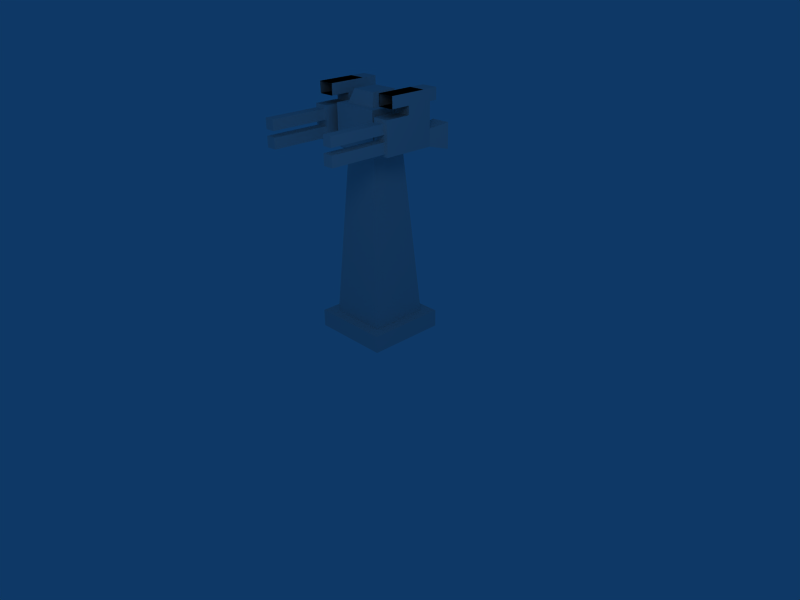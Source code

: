 # Source: turret.blend  (saved by Blender 2.49.2; exported with 4.5.12 LTS)
import bpy
from mathutils import Matrix  # noqa: F401  (used for matrix-valued properties, if any)

bpy.ops.wm.read_factory_settings(use_empty=True)
scene = bpy.context.scene
scene.name = 'Scene'

# ---- collections
col_collection_1 = bpy.data.collections.new('Collection 1'); scene.collection.children.link(col_collection_1)

# ---- world
world_world = bpy.data.worlds.new('World'); scene.world = world_world
world_world.color = (0.05656, 0.2208, 0.4)
world_world.use_sun_shadow = False
world_world.sun_shadow_jitter_overblur = 0.0
world_world.cycles.sampling_method = 'MANUAL'
world_world.cycles.sample_map_resolution = 256

# ---- cameras
cam_camera = bpy.data.cameras.new('Camera')
cam_camera.passepartout_alpha = 0.2
cam_camera.clip_end = 100.0
cam_camera.lens = 35.0
cam_camera.ortho_scale = 7.314
cam_camera.show_passepartout = False
cam_camera.show_safe_areas = True
cam_camera.dof.focus_distance = 0.0
cam_camera.dof.aperture_fstop = 128.0

# ---- lights
light_spot = bpy.data.lights.new('Spot', 'POINT')
light_spot.transmission_factor = 0.0
light_spot.cutoff_distance = 30.0
light_spot.energy = 100.0
light_spot.shadow_buffer_clip_start = 1.001
light_spot.shadow_soft_size = 1.0
light_spot.shadow_maximum_resolution = 0.006
light_spot.use_absolute_resolution = True
light_spot.cycles.use_multiple_importance_sampling = False

# ---- meshes
me_cube = bpy.data.meshes.new('Cube')
me_cube.from_pydata([(1.663, 0.4799, -0.04551), (0.6496, -1.671, -0.04551), (-1.501, -0.6582, -0.04551), (-0.4884, 1.493, -0.04551), (1.663, 0.4799, 1.891), (0.6496, -1.671, 1.891), (-1.501, -0.6582, 1.891), (-0.4884, 1.493, 1.891), (-1.081, -0.5068, 1.891), (-0.337, 1.072, 1.891), (0.4982, -1.25, 1.891), (1.242, 0.3285, 1.891), (0.783, 0.1635, 20.24), (0.3332, -0.7915, 20.24), (-0.172, 0.6132, 20.24), (-0.6218, -0.3418, 20.24), (-0.2599, 0.8576, 20.86), (-0.8661, -0.4297, 20.86), (0.4211, -1.036, 20.86), (1.027, 0.2513, 20.86), (1.027, 0.2513, 25.25), (0.4211, -1.036, 25.25), (-0.2599, 0.8576, 25.25), (-0.8661, -0.4297, 25.25), (-0.563, 0.214, 20.86), (-0.2225, -0.7328, 20.86), (0.3837, 0.5545, 20.86), (0.7242, -0.3923, 20.86), (1.027, 0.2513, 23.06), (0.7242, -0.3923, 25.25), (0.4211, -1.036, 23.06), (-0.2599, 0.8576, 23.06), (0.3837, 0.5545, 25.25), (-0.2225, -0.7328, 25.25), (-0.8661, -0.4297, 23.06), (-0.563, 0.214, 25.25), (0.7242, -0.3923, 23.06), (-0.563, 0.214, 23.06), (-0.4115, 0.5358, 20.86), (-0.7146, -0.1079, 20.86), (-0.5443, -0.5812, 20.86), (0.0993, -0.8843, 20.86), (0.06191, 0.706, 20.86), (0.7055, 0.4029, 20.86), (0.5727, -0.7141, 20.86), (0.8758, -0.07046, 20.86), (1.027, 0.2513, 21.96), (1.027, 0.2513, 24.15), (0.8758, -0.07046, 25.25), (0.5727, -0.7141, 25.25), (0.4211, -1.036, 21.96), (0.4211, -1.036, 24.15), (-0.2599, 0.8576, 21.96), (-0.2599, 0.8576, 24.15), (0.7055, 0.4029, 25.25), (0.06191, 0.706, 25.25), (0.0993, -0.8843, 25.25), (-0.5443, -0.5812, 25.25), (-0.8661, -0.4297, 21.96), (-0.8661, -0.4297, 24.15), (-0.4115, 0.5358, 25.25), (-0.7146, -0.1079, 25.25), (0.8758, -0.07046, 23.06), (0.7242, -0.3923, 21.96), (0.5727, -0.7141, 23.06), (0.7242, -0.3923, 24.15), (0.06191, 0.706, 23.06), (0.3837, 0.5545, 21.96), (0.7055, 0.4029, 23.06), (0.3837, 0.5545, 24.15), (0.0993, -0.8843, 23.06), (-0.2225, -0.7328, 21.96), (-0.5443, -0.5812, 23.06), (-0.2225, -0.7328, 24.15), (-0.7146, -0.1079, 23.06), (-0.563, 0.214, 21.96), (-0.4115, 0.5358, 23.06), (-0.563, 0.214, 24.15), (-0.3655, 0.1209, 25.25), (0.2907, 0.357, 25.25), (0.5267, -0.2993, 25.25), (-0.1295, -0.5353, 25.25), (0.8758, -0.07046, 21.96), (0.5727, -0.7141, 21.96), (0.8758, -0.07046, 24.15), (0.5727, -0.7141, 24.15), (0.06191, 0.706, 21.96), (0.7055, 0.4029, 21.96), (0.06191, 0.706, 24.15), (0.7055, 0.4029, 24.15), (0.0993, -0.8843, 21.96), (-0.5443, -0.5812, 21.96), (0.0993, -0.8843, 24.15), (-0.5443, -0.5812, 24.15), (-0.7146, -0.1079, 21.96), (-0.4115, 0.5358, 21.96), (-0.7146, -0.1079, 24.15), (-0.4115, 0.5358, 24.15), (-0.1554, 0.5671, 25.25), (0.7368, 0.1469, 25.25), (-0.5756, -0.3252, 25.25), (0.3166, -0.7454, 25.25), (-0.6427, -0.7901, 23.06), (-0.6427, -0.7901, 24.15), (-0.3209, -0.9416, 24.15), (0.0009476, -1.093, 24.15), (0.0009476, -1.093, 23.06), (-0.6427, -0.7901, 21.96), (-0.3209, -0.9416, 21.96), (0.0009476, -1.093, 21.96), (0.8039, 0.6117, 23.06), (0.8039, 0.6117, 24.15), (0.4821, 0.7633, 24.15), (0.1603, 0.9149, 24.15), (0.1603, 0.9149, 23.06), (0.8039, 0.6117, 21.96), (0.4821, 0.7633, 21.96), (0.1603, 0.9149, 21.96), (0.3888, 0.8073, 21.26), (-0.2986, 1.131, 21.26), (-0.2986, 1.131, 23.06), (1.076, 0.4835, 21.26), (1.076, 0.4835, 23.06), (-0.2986, 1.131, 24.86), (0.3888, 0.8073, 24.86), (1.076, 0.4835, 24.86), (-0.4142, -0.8977, 21.26), (0.2732, -1.221, 21.26), (0.2732, -1.221, 23.06), (-1.102, -0.574, 21.26), (-1.102, -0.574, 23.06), (0.2732, -1.221, 24.86), (-0.4142, -0.8977, 24.86), (-1.102, -0.574, 24.86), (-1.308, -1.013, 24.86), (-1.308, -1.013, 23.06), (-0.6207, -1.336, 24.86), (0.06663, -1.66, 24.86), (0.06663, -1.66, 23.06), (-1.308, -1.013, 21.26), (-0.6207, -1.336, 21.26), (0.06663, -1.66, 21.26), (1.283, 0.9221, 23.06), (1.283, 0.9221, 24.86), (0.5953, 1.246, 24.86), (-0.09206, 1.57, 24.86), (-0.09206, 1.57, 23.06), (1.283, 0.9221, 21.26), (0.5953, 1.246, 21.26), (-0.09206, 1.57, 21.26), (-0.6207, -1.336, 23.06), (0.5953, 1.246, 23.06), (-1.266, -0.9229, 24.49), (-1.144, -0.6636, 24.49), (-1.266, -0.9229, 23.43), (-1.144, -0.6636, 23.43), (-0.2598, 1.213, 23.4), (-0.1309, 1.487, 23.4), (-0.1309, 1.487, 24.52), (-0.2598, 1.213, 24.52), (-0.1293, 1.491, 21.58), (-0.2614, 1.21, 21.58), (-0.1293, 1.491, 22.73), (-0.2614, 1.21, 22.73), (-1.272, -0.9361, 22.74), (-1.272, -0.9361, 21.57), (-1.138, -0.6503, 21.57), (-1.138, -0.6503, 22.74), (-2.699, 0.08516, 22.74), (-2.699, 0.08516, 21.57), (-2.834, -0.2006, 22.74), (-2.834, -0.2006, 21.57), (-1.823, 1.945, 22.73), (-1.823, 1.945, 21.58), (-1.691, 2.226, 22.73), (-1.691, 2.226, 21.58), (-1.822, 1.949, 24.52), (-1.822, 1.949, 23.4), (-1.693, 2.223, 24.52), (-1.693, 2.223, 23.4), (-2.705, 0.07191, 23.43), (-2.705, 0.07191, 24.49), (-2.828, -0.1874, 23.43), (-2.828, -0.1874, 24.49), (0.5953, 1.246, 25.76), (0.3888, 0.8073, 25.76), (1.283, 0.9221, 25.76), (1.076, 0.4835, 25.76), (0.2732, -1.221, 25.76), (0.06663, -1.66, 25.76), (-0.6207, -1.336, 25.76), (-0.4142, -0.8977, 25.76), (-0.1334, 1.053, 25.76), (1.285, 0.3854, 25.76), (-0.9363, -0.6518, 25.76), (0.4816, -1.32, 25.76), (-1.143, -1.09, 25.76), (0.2751, -1.758, 25.76), (1.491, 0.8239, 25.76), (0.07317, 1.492, 25.76), (-0.1334, 1.053, 26.99), (0.07317, 1.492, 26.99), (1.491, 0.8239, 26.99), (1.285, 0.3854, 26.99), (0.4816, -1.32, 26.99), (0.2751, -1.758, 26.99), (-1.143, -1.09, 26.99), (-0.9363, -0.6518, 26.99), (0.05313, -1.118, 25.76), (0.05313, -1.118, 26.99), (-0.1534, -1.556, 26.99), (-0.1534, -1.556, 25.76), (1.063, 1.026, 26.99), (1.063, 1.026, 25.76), (0.8561, 0.5872, 26.99), (0.8561, 0.5872, 25.76), (0.4172, -0.2477, 26.61), (0.2587, -0.5842, 26.61), (-0.0779, -0.4257, 26.61), (-0.4145, -0.2672, 26.61), (-0.256, 0.06935, 26.61), (0.5757, 0.08891, 26.61), (0.2391, 0.2474, 26.61), (-0.09746, 0.4059, 26.61), (0.08061, -0.08916, 26.61), (1.816, 0.8807, 23.51), (1.816, 0.8807, 20.81), (1.582, 0.3837, 20.81), (1.582, 0.3837, 23.51), (0.6725, -1.548, 20.81), (0.4385, -2.045, 20.81), (0.4385, -2.045, 23.51), (0.6725, -1.548, 23.51)], [], [(0, 1, 2, 3), (0, 4, 5, 1), (1, 5, 6, 2), (2, 6, 7, 3), (4, 0, 3, 7), (7, 6, 8, 9), (6, 5, 10, 8), (4, 7, 9, 11), (5, 4, 11, 10), (10, 11, 12, 13), (11, 9, 14, 12), (8, 10, 13, 15), (9, 8, 15, 14), (24, 14, 15), (25, 15, 13), (26, 12, 14), (27, 13, 12), (17, 39, 15), (39, 24, 15), (24, 38, 14), (38, 16, 14), (18, 41, 13), (41, 25, 13), (25, 40, 15), (40, 17, 15), (16, 42, 14), (42, 26, 14), (26, 43, 12), (43, 19, 12), (19, 45, 12), (45, 27, 12), (27, 44, 13), (44, 18, 13), (45, 19, 46, 82), (27, 45, 82, 63), (82, 46, 28, 62), (63, 82, 62, 36), (44, 27, 63, 83), (18, 44, 83, 50), (83, 63, 36, 64), (50, 83, 64, 30), (62, 28, 47, 84), (36, 62, 84, 65), (84, 47, 20, 48), (65, 84, 48, 29), (64, 36, 65, 85), (30, 64, 85, 51), (85, 65, 29, 49), (51, 85, 49, 21), (42, 16, 52, 86), (26, 42, 86, 67), (86, 52, 31, 66), (43, 26, 67, 87), (19, 43, 87, 46), (46, 87, 68, 28), (66, 31, 53, 88), (88, 53, 22, 55), (69, 88, 55, 32), (28, 68, 89, 47), (89, 69, 32, 54), (47, 89, 54, 20), (41, 18, 50, 90), (25, 41, 90, 71), (90, 50, 30, 70), (40, 25, 71, 91), (17, 40, 91, 58), (58, 91, 72, 34), (70, 30, 51, 92), (92, 51, 21, 56), (73, 92, 56, 33), (34, 72, 93, 59), (93, 73, 33, 57), (59, 93, 57, 23), (39, 17, 58, 94), (24, 39, 94, 75), (94, 58, 34, 74), (75, 94, 74, 37), (38, 24, 75, 95), (16, 38, 95, 52), (95, 75, 37, 76), (52, 95, 76, 31), (74, 34, 59, 96), (37, 74, 96, 77), (96, 59, 23, 61), (77, 96, 61, 35), (76, 37, 77, 97), (31, 76, 97, 53), (97, 77, 35, 60), (53, 97, 60, 22), (55, 22, 60, 98), (32, 55, 98, 79), (98, 60, 35, 78), (54, 32, 79, 99), (20, 54, 99, 48), (48, 99, 80, 29), (78, 35, 61, 100), (100, 61, 23, 57), (81, 100, 57, 33), (29, 80, 101, 49), (101, 81, 33, 56), (49, 101, 56, 21), (93, 72, 102, 103), (73, 93, 103, 104), (92, 73, 104, 105), (70, 92, 105, 106), (72, 91, 107, 102), (91, 71, 108, 107), (90, 70, 106, 109), (71, 90, 109, 108), (89, 68, 110, 111), (69, 89, 111, 112), (88, 69, 112, 113), (66, 88, 113, 114), (68, 87, 115, 110), (87, 67, 116, 115), (86, 66, 114, 117), (67, 86, 117, 116), (116, 117, 119, 118), (117, 114, 120, 119), (115, 116, 118, 121), (110, 115, 121, 122), (114, 113, 123, 120), (113, 112, 124, 123), (112, 111, 125, 124), (111, 110, 122, 125), (108, 109, 127, 126), (109, 106, 128, 127), (107, 108, 126, 129), (102, 107, 129, 130), (106, 105, 131, 128), (105, 104, 132, 131), (104, 103, 133, 132), (103, 102, 130, 133), (132, 133, 134, 136), (128, 131, 137, 138), (129, 126, 140, 139), (126, 127, 141, 140), (125, 122, 142, 143), (123, 124, 144, 145), (121, 118, 148, 147), (118, 119, 149, 148), (135, 150, 136, 134), (150, 138, 137, 136), (139, 140, 150, 135), (140, 141, 138, 150), (142, 151, 144, 143), (151, 146, 145, 144), (147, 148, 151, 142), (148, 149, 146, 151), (134, 133, 153, 152), (135, 134, 152, 154), (130, 135, 154, 155), (133, 130, 155, 153), (146, 120, 156, 157), (145, 146, 157, 158), (123, 145, 158, 159), (120, 123, 159, 156), (149, 119, 161, 160), (146, 149, 160, 162), (120, 146, 162, 163), (119, 120, 163, 161), (139, 135, 164, 165), (129, 139, 165, 166), (135, 130, 167, 164), (130, 129, 166, 167), (167, 166, 169, 168), (164, 167, 168, 170), (166, 165, 171, 169), (165, 164, 170, 171), (161, 163, 172, 173), (163, 162, 174, 172), (162, 160, 175, 174), (160, 161, 173, 175), (156, 159, 176, 177), (159, 158, 178, 176), (158, 157, 179, 178), (157, 156, 177, 179), (153, 155, 180, 181), (155, 154, 182, 180), (154, 152, 183, 182), (152, 153, 181, 183), (168, 169, 171, 170), (173, 172, 174, 175), (177, 176, 178, 179), (181, 180, 182, 183), (144, 124, 185, 184), (143, 144, 184, 186), (125, 143, 186, 187), (137, 131, 188, 189), (136, 137, 189, 190), (132, 136, 190, 191), (131, 132, 191, 188), (124, 125, 187, 185), (185, 187, 193, 192), (188, 191, 194, 195), (191, 190, 196, 194), (190, 189, 197, 196), (189, 188, 195, 197), (187, 186, 198, 193), (186, 184, 199, 198), (184, 185, 192, 199), (198, 199, 201, 202), (193, 198, 202, 203), (197, 195, 204, 205), (196, 197, 205, 206), (195, 194, 207, 204), (192, 193, 203, 200), (200, 203, 202, 201), (204, 207, 206, 205), (207, 194, 208, 209), (206, 207, 209, 210), (196, 206, 210, 211), (201, 199, 213, 212), (200, 201, 212, 214), (192, 200, 214, 215), (199, 192, 215, 213), (194, 196, 211, 208), (208, 211, 210, 209), (213, 215, 214, 212), (101, 80, 216, 217), (81, 101, 217, 218), (100, 81, 218, 219), (78, 100, 219, 220), (80, 99, 221, 216), (99, 79, 222, 221), (98, 78, 220, 223), (79, 98, 223, 222), (216, 224, 218, 217), (224, 220, 219, 218), (221, 222, 224, 216), (222, 223, 220, 224), (147, 142, 225, 226), (121, 147, 226, 227), (142, 122, 228, 225), (141, 127, 229, 230), (138, 141, 230, 231), (128, 138, 231, 232), (127, 128, 232, 229), (122, 121, 227, 228), (228, 227, 226, 225), (229, 232, 231, 230)])
me_cube.materials.append(None)
me_cube.use_remesh_preserve_volume = False
me_cube.use_remesh_preserve_attributes = False
me_cube.use_mirror_vertex_groups = False
me_cube.update()

# ---- objects
ob_cube = bpy.data.objects.new('Cube', me_cube)
ob_lamp = bpy.data.objects.new('Lamp', light_spot)
ob_camera = bpy.data.objects.new('Camera', cam_camera)

# ---- transforms, parenting, visibility, modifiers, constraints
ob_cube.location = (-0.006207, 0.001578, 0.002187)
ob_cube.rotation_euler = (0.0, -0.0, 2.012)
ob_cube.scale = (0.4746, 0.4746, 0.1268)
ob_cube.lock_rotations_4d = False
ob_cube.empty_display_type = 'ARROWS'
ob_cube.color = (0.0, 0.0, 0.0, 1.0)
ob_cube.lineart.crease_threshold = 0.0
ob_lamp.location = (4.076, -3.84, 5.904)
ob_lamp.rotation_euler = (0.6503, 0.05522, 1.866)
ob_lamp.lock_rotations_4d = False
ob_lamp.empty_display_type = 'ARROWS'
ob_lamp.color = (0.0, 0.0, 0.0, 0.0)
ob_lamp.lineart.crease_threshold = 0.0
ob_camera.location = (7.481, -6.508, 5.344)
ob_camera.rotation_euler = (1.109, 0.01082, 0.8149)
ob_camera.lock_rotations_4d = False
ob_camera.empty_display_type = 'ARROWS'
ob_camera.color = (0.0, 0.0, 0.0, 0.0)
ob_camera.display_type = 'WIRE'
ob_camera.lineart.crease_threshold = 0.0

# ---- collection membership
col_collection_1.objects.link(ob_cube)
col_collection_1.objects.link(ob_lamp)
col_collection_1.objects.link(ob_camera)

# ---- scene / render settings (as saved in the file)
scene.camera = ob_camera
scene.frame_start = 1; scene.frame_end = 250; scene.frame_set(1)
scene.render.engine = 'BLENDER_EEVEE_NEXT'
scene.render.image_settings.file_format = 'JPEG'
scene.render.image_settings.color_mode = 'RGB'
scene.render.image_settings.compression = 90
scene.render.resolution_x = 800
scene.render.resolution_y = 600
scene.render.pixel_aspect_x = 100.0
scene.render.pixel_aspect_y = 100.0
scene.render.fps = 25
scene.render.dither_intensity = 0.0
scene.render.use_compositing = False
scene.render.use_sequencer = False
scene.render.bake_margin = 2
scene.render.bake_bias = 0.0
scene.render.use_stamp_time = False
scene.render.use_stamp_date = False
scene.render.use_stamp_frame = False
scene.render.use_stamp_camera = False
scene.render.use_stamp_scene = False
scene.render.use_stamp_filename = False
scene.render.use_stamp_render_time = False
scene.render.stamp_font_size = 0
scene.cycles.use_denoising = False
scene.cycles.samples = 10
scene.cycles.sampling_pattern = 'TABULATED_SOBOL'
scene.cycles.light_sampling_threshold = 0.0
scene.cycles.use_adaptive_sampling = False
scene.cycles.use_light_tree = False
scene.cycles.blur_glossy = 0.0
scene.cycles.volume_bounces = 1
scene.cycles.pixel_filter_type = 'GAUSSIAN'
scene.cycles.sample_clamp_indirect = 0.0
scene.view_settings.view_transform = 'Raw'
bpy.context.view_layer.update()
